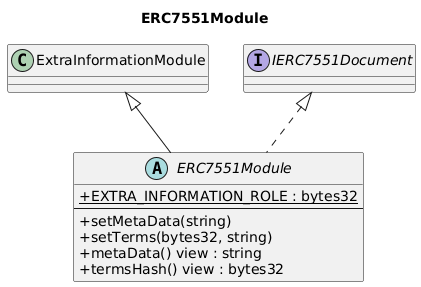

The diagram above was rendered by PlantUML. Its source (embedded in the PNG):
@startuml
title ERC7551Module
skinparam backgroundColor #FFFFFF
skinparam shadowing false
skinparam classAttributeIconSize 0

class ExtraInformationModule
interface IERC7551Document

abstract class ERC7551Module {
  +{static} EXTRA_INFORMATION_ROLE : bytes32
  --
  +setMetaData(string)
  +setTerms(bytes32, string)
  +metaData() view : string
  +termsHash() view : bytes32
}

ExtraInformationModule <|-- ERC7551Module
IERC7551Document <|.. ERC7551Module

@enduml